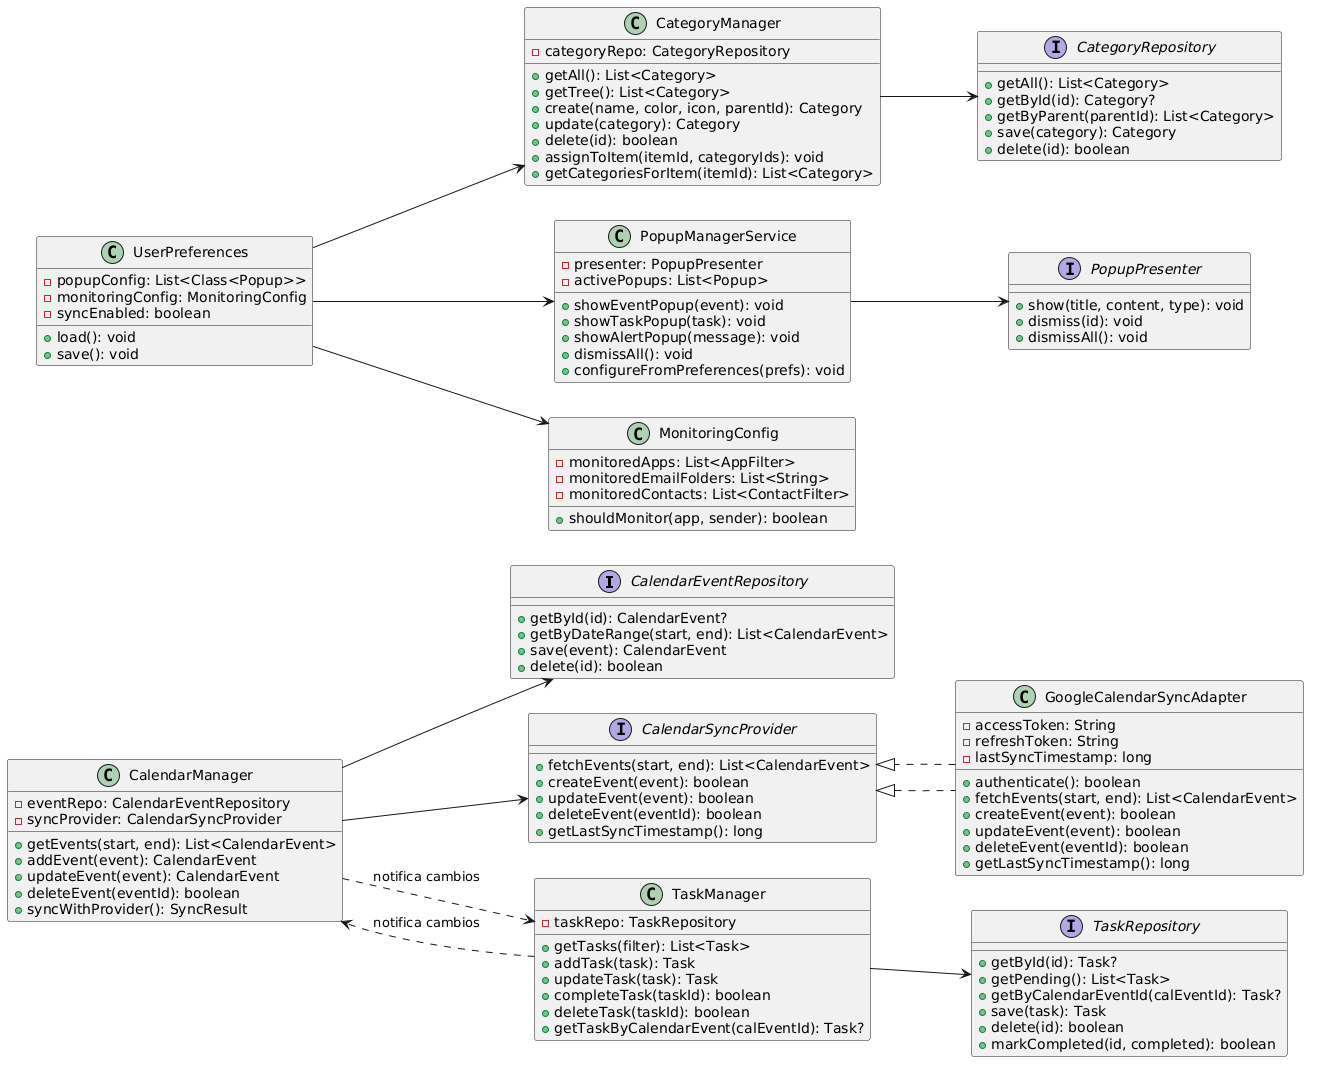

The diagram above was rendered by PlantUML. Its source (embedded in the PNG):
@startuml
skinparam defaultTextAlignment center
left to right direction

' =============================================
' INTERFACES
' =============================================
interface CalendarEventRepository {
  + getById(id): CalendarEvent?
  + getByDateRange(start, end): List<CalendarEvent>
  + save(event): CalendarEvent
  + delete(id): boolean
}

interface TaskRepository {
  + getById(id): Task?
  + getPending(): List<Task>
  + getByCalendarEventId(calEventId): Task?
  + save(task): Task
  + delete(id): boolean
  + markCompleted(id, completed): boolean
}

interface CategoryRepository {
  + getAll(): List<Category>
  + getById(id): Category?
  + getByParent(parentId): List<Category>
  + save(category): Category
  + delete(id): boolean
}

interface CalendarSyncProvider {
  + fetchEvents(start, end): List<CalendarEvent>
  + createEvent(event): boolean
  + updateEvent(event): boolean
  + deleteEvent(eventId): boolean
  + getLastSyncTimestamp(): long
}

interface PopupPresenter {
  + show(title, content, type): void
  + dismiss(id): void
  + dismissAll(): void
}

' =============================================
' MANAGERS
' =============================================
class CalendarManager {
  - eventRepo: CalendarEventRepository
  - syncProvider: CalendarSyncProvider
  + getEvents(start, end): List<CalendarEvent>
  + addEvent(event): CalendarEvent
  + updateEvent(event): CalendarEvent
  + deleteEvent(eventId): boolean
  + syncWithProvider(): SyncResult
}

class TaskManager {
  - taskRepo: TaskRepository
  + getTasks(filter): List<Task>
  + addTask(task): Task
  + updateTask(task): Task
  + completeTask(taskId): boolean
  + deleteTask(taskId): boolean
  + getTaskByCalendarEvent(calEventId): Task?
}

class CategoryManager {
  - categoryRepo: CategoryRepository
  + getAll(): List<Category>
  + getTree(): List<Category>
  + create(name, color, icon, parentId): Category
  + update(category): Category
  + delete(id): boolean
  + assignToItem(itemId, categoryIds): void
  + getCategoriesForItem(itemId): List<Category>
}

CalendarManager --> CalendarEventRepository
CalendarManager --> CalendarSyncProvider
TaskManager --> TaskRepository
CategoryManager --> CategoryRepository

CalendarManager ..> TaskManager : notifica cambios
TaskManager ..> CalendarManager : notifica cambios

' =============================================
' POPUPS
' =============================================
class PopupManagerService {
  - presenter: PopupPresenter
  - activePopups: List<Popup>
  + showEventPopup(event): void
  + showTaskPopup(task): void
  + showAlertPopup(message): void
  + dismissAll(): void
  + configureFromPreferences(prefs): void
}

PopupManagerService --> PopupPresenter

' =============================================
' SYNC ADAPTERS
' =============================================
class GoogleCalendarSyncAdapter implements CalendarSyncProvider {
  - accessToken: String
  - refreshToken: String
  - lastSyncTimestamp: long
  + authenticate(): boolean
  + fetchEvents(start, end): List<CalendarEvent>
  + createEvent(event): boolean
  + updateEvent(event): boolean
  + deleteEvent(eventId): boolean
  + getLastSyncTimestamp(): long
}

GoogleCalendarSyncAdapter ..|> CalendarSyncProvider

' =============================================
' CONFIG
' =============================================
class UserPreferences {
  - popupConfig: List<Class<Popup>>
  - monitoringConfig: MonitoringConfig
  - syncEnabled: boolean
  + load(): void
  + save(): void
}

class MonitoringConfig {
  - monitoredApps: List<AppFilter>
  - monitoredEmailFolders: List<String>
  - monitoredContacts: List<ContactFilter>
  + shouldMonitor(app, sender): boolean
}

UserPreferences --> MonitoringConfig
UserPreferences --> PopupManagerService
UserPreferences --> CategoryManager
@enduml